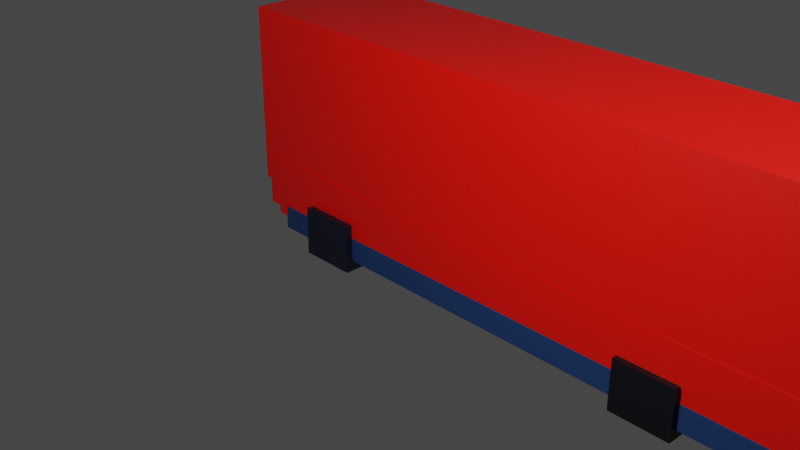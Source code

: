 # Source: horribleBus.blend  (saved by Blender 2.82.7; exported with 4.5.12 LTS)
import bpy
from mathutils import Matrix  # noqa: F401  (used for matrix-valued properties, if any)

bpy.ops.wm.read_factory_settings(use_empty=True)
scene = bpy.context.scene
scene.name = 'Scene'

# ---- collections
col_collection = bpy.data.collections.new('Collection'); scene.collection.children.link(col_collection)

# ---- materials (node trees are filled in below, after node groups)
mat_material = bpy.data.materials.new('Material')
mat_material.alpha_threshold = 0.0
mat_material.use_transparent_shadow = False
mat_material.line_color = (0.0, 0.0, 0.0, 1.0)
mat_material_006 = bpy.data.materials.new('Material.006')
mat_material_006.use_transparent_shadow = False
mat_material_005 = bpy.data.materials.new('Material.005')
mat_material_005.use_transparent_shadow = False
mat_material_002 = bpy.data.materials.new('Material.002')
mat_material_002.use_transparent_shadow = False
mat_material_001 = bpy.data.materials.new('Material.001')
mat_material_001.use_transparent_shadow = False
mat_material_004 = bpy.data.materials.new('Material.004')
mat_material_004.use_transparent_shadow = False
mat_material_003 = bpy.data.materials.new('Material.003')
mat_material_003.use_transparent_shadow = False
mat_material_007 = bpy.data.materials.new('Material.007')
mat_material_007.use_transparent_shadow = False
mat_material_008 = bpy.data.materials.new('Material.008')
mat_material_008.use_transparent_shadow = False

# ---- material node trees
mat_material.use_nodes = True; mat_material.node_tree.nodes.clear()
_N = mat_material.node_tree.nodes; _L = mat_material.node_tree.links
n0 = _N.new('ShaderNodeOutputMaterial'); n0.name = 'Material Output'; n0.location = (300, 300)
n1 = _N.new('ShaderNodeBsdfPrincipled'); n1.name = 'Principled BSDF'; n1.location = (10, 300)
n1.distribution = 'GGX'
n1.subsurface_method = 'BURLEY'
n1.inputs[0].default_value = (0.8, 0.003504, 0.0, 1.0)
n1.inputs[2].default_value = 0.4
n1.inputs[3].default_value = 1.45
n1.inputs[27].default_value = (0.0, 0.0, 0.0, 1.0)
n1.inputs[28].default_value = 1.0
_L.new(n1.outputs[0], n0.inputs[0])
n0.is_active_output = True
mat_material_006.use_nodes = True; mat_material_006.node_tree.nodes.clear()
_N = mat_material_006.node_tree.nodes; _L = mat_material_006.node_tree.links
n0 = _N.new('ShaderNodeOutputMaterial'); n0.name = 'Material Output'; n0.location = (300, 300)
n1 = _N.new('ShaderNodeBsdfPrincipled'); n1.name = 'Principled BSDF'; n1.location = (10, 300)
n1.distribution = 'GGX'
n1.subsurface_method = 'BURLEY'
n1.inputs[0].default_value = (0.01096, 0.03955, 0.1329, 1.0)
n1.inputs[3].default_value = 1.45
n1.inputs[27].default_value = (0.0, 0.0, 0.0, 1.0)
n1.inputs[28].default_value = 1.0
_L.new(n1.outputs[0], n0.inputs[0])
n0.is_active_output = True
mat_material_005.use_nodes = True; mat_material_005.node_tree.nodes.clear()
_N = mat_material_005.node_tree.nodes; _L = mat_material_005.node_tree.links
n0 = _N.new('ShaderNodeOutputMaterial'); n0.name = 'Material Output'; n0.location = (300, 300)
n1 = _N.new('ShaderNodeBsdfPrincipled'); n1.name = 'Principled BSDF'; n1.location = (10, 300)
n1.distribution = 'GGX'
n1.subsurface_method = 'BURLEY'
n1.inputs[0].default_value = (0.01109, 0.03959, 0.1329, 1.0)
n1.inputs[3].default_value = 1.45
n1.inputs[27].default_value = (0.0, 0.0, 0.0, 1.0)
n1.inputs[28].default_value = 1.0
_L.new(n1.outputs[0], n0.inputs[0])
n0.is_active_output = True
mat_material_002.use_nodes = True; mat_material_002.node_tree.nodes.clear()
_N = mat_material_002.node_tree.nodes; _L = mat_material_002.node_tree.links
n0 = _N.new('ShaderNodeOutputMaterial'); n0.name = 'Material Output'; n0.location = (300, 300)
n1 = _N.new('ShaderNodeBsdfPrincipled'); n1.name = 'Principled BSDF'; n1.location = (10, 300)
n1.distribution = 'GGX'
n1.subsurface_method = 'BURLEY'
n1.inputs[0].default_value = (0.001821, 0.0009106, 0.004777, 1.0)
n1.inputs[3].default_value = 1.45
n1.inputs[27].default_value = (0.0, 0.0, 0.0, 1.0)
n1.inputs[28].default_value = 1.0
_L.new(n1.outputs[0], n0.inputs[0])
n0.is_active_output = True
mat_material_001.use_nodes = True; mat_material_001.node_tree.nodes.clear()
_N = mat_material_001.node_tree.nodes; _L = mat_material_001.node_tree.links
n0 = _N.new('ShaderNodeOutputMaterial'); n0.name = 'Material Output'; n0.location = (300, 300)
n1 = _N.new('ShaderNodeBsdfPrincipled'); n1.name = 'Principled BSDF'; n1.location = (10, 300)
n1.distribution = 'GGX'
n1.subsurface_method = 'BURLEY'
n1.inputs[0].default_value = (0.005756, 0.005797, 0.02038, 1.0)
n1.inputs[3].default_value = 1.45
n1.inputs[27].default_value = (0.0, 0.0, 0.0, 1.0)
n1.inputs[28].default_value = 1.0
_L.new(n1.outputs[0], n0.inputs[0])
n0.is_active_output = True
mat_material_004.use_nodes = True; mat_material_004.node_tree.nodes.clear()
_N = mat_material_004.node_tree.nodes; _L = mat_material_004.node_tree.links
n0 = _N.new('ShaderNodeOutputMaterial'); n0.name = 'Material Output'; n0.location = (300, 300)
n1 = _N.new('ShaderNodeBsdfPrincipled'); n1.name = 'Principled BSDF'; n1.location = (10, 300)
n1.distribution = 'GGX'
n1.subsurface_method = 'BURLEY'
n1.inputs[0].default_value = (0.001821, 0.0009106, 0.004777, 1.0)
n1.inputs[3].default_value = 1.45
n1.inputs[27].default_value = (0.0, 0.0, 0.0, 1.0)
n1.inputs[28].default_value = 1.0
_L.new(n1.outputs[0], n0.inputs[0])
n0.is_active_output = True
mat_material_003.use_nodes = True; mat_material_003.node_tree.nodes.clear()
_N = mat_material_003.node_tree.nodes; _L = mat_material_003.node_tree.links
n0 = _N.new('ShaderNodeOutputMaterial'); n0.name = 'Material Output'; n0.location = (300, 300)
n1 = _N.new('ShaderNodeBsdfPrincipled'); n1.name = 'Principled BSDF'; n1.location = (10, 300)
n1.distribution = 'GGX'
n1.subsurface_method = 'BURLEY'
n1.inputs[0].default_value = (0.001821, 0.0009106, 0.004777, 1.0)
n1.inputs[3].default_value = 1.45
n1.inputs[27].default_value = (0.0, 0.0, 0.0, 1.0)
n1.inputs[28].default_value = 1.0
_L.new(n1.outputs[0], n0.inputs[0])
n0.is_active_output = True
mat_material_007.use_nodes = True; mat_material_007.node_tree.nodes.clear()
_N = mat_material_007.node_tree.nodes; _L = mat_material_007.node_tree.links
n0 = _N.new('ShaderNodeOutputMaterial'); n0.name = 'Material Output'; n0.location = (300, 300)
n1 = _N.new('ShaderNodeBsdfPrincipled'); n1.name = 'Principled BSDF'; n1.location = (10, 300)
n1.distribution = 'GGX'
n1.subsurface_method = 'BURLEY'
n1.inputs[0].default_value = (0.01096, 0.03955, 0.1329, 1.0)
n1.inputs[3].default_value = 1.45
n1.inputs[27].default_value = (0.0, 0.0, 0.0, 1.0)
n1.inputs[28].default_value = 1.0
_L.new(n1.outputs[0], n0.inputs[0])
n0.is_active_output = True
mat_material_008.use_nodes = True; mat_material_008.node_tree.nodes.clear()
_N = mat_material_008.node_tree.nodes; _L = mat_material_008.node_tree.links
n0 = _N.new('ShaderNodeOutputMaterial'); n0.name = 'Material Output'; n0.location = (300, 300)
n1 = _N.new('ShaderNodeBsdfPrincipled'); n1.name = 'Principled BSDF'; n1.location = (10, 300)
n1.distribution = 'GGX'
n1.subsurface_method = 'BURLEY'
n1.inputs[0].default_value = (0.7761, 0.7526, 0.8, 1.0)
n1.inputs[3].default_value = 1.45
n1.inputs[27].default_value = (0.0, 0.0, 0.0, 1.0)
n1.inputs[28].default_value = 1.0
_L.new(n1.outputs[0], n0.inputs[0])
n0.is_active_output = True

# ---- world
world_world = bpy.data.worlds.new('World'); scene.world = world_world
world_world.use_nodes = True; world_world.node_tree.nodes.clear()
_N = world_world.node_tree.nodes; _L = world_world.node_tree.links
n0 = _N.new('ShaderNodeOutputWorld'); n0.name = 'World Output'; n0.location = (300, 300)
n1 = _N.new('ShaderNodeBackground'); n1.name = 'Background'; n1.location = (10, 300)
n1.inputs[0].default_value = (0.05088, 0.05088, 0.05088, 1.0)
_L.new(n1.outputs[0], n0.inputs[0])
n0.is_active_output = True
world_world.color = (0.05088, 0.05088, 0.05088)
world_world.use_sun_shadow = False
world_world.sun_shadow_jitter_overblur = 0.0

# ---- cameras
cam_camera = bpy.data.cameras.new('Camera')
cam_camera.clip_end = 100.0
cam_camera.ortho_scale = 7.314
cam_camera_001 = bpy.data.cameras.new('Camera.001')
cam_camera_001.clip_end = 100.0
cam_camera_001.ortho_scale = 7.314

# ---- lights
light_light = bpy.data.lights.new('Light', 'POINT')
light_light.transmission_factor = 0.0
light_light.energy = 1000.0
light_light.shadow_soft_size = 0.1
light_light.shadow_maximum_resolution = 0.006
light_light.use_absolute_resolution = True
light_light_001 = bpy.data.lights.new('Light.001', 'POINT')
light_light_001.transmission_factor = 0.0
light_light_001.energy = 1000.0
light_light_001.shadow_soft_size = 0.1
light_light_001.shadow_maximum_resolution = 0.006
light_light_001.use_absolute_resolution = True

# ---- meshes
me_cube = bpy.data.meshes.new('Cube')
me_cube.from_pydata([(1.0, 1.0, 1.0), (1.0, 1.0, -1.0), (1.0, -1.006, 1.005), (1.002, -1.0, -1.005), (-1.0, 1.0, 1.0), (-1.0, 1.0, -1.0), (-1.0, -1.006, 1.005), (-1.002, -1.0, -1.005)], [], [(0, 4, 6, 2), (3, 2, 6, 7), (7, 6, 4, 5), (5, 1, 3, 7), (1, 0, 2, 3), (5, 4, 0, 1)])
_uv = me_cube.uv_layers.new(name='UVMap')
_uv.uv.foreach_set('vector', [0.625, 0.5, 0.875, 0.5, 0.875, 0.75, 0.625, 0.75, 0.375, 0.75, 0.625, 0.75, 0.625, 1.0, 0.375, 1.0, 0.375, 0.0, 0.625, 0.0, 0.625, 0.25, 0.375, 0.25, 0.125, 0.5, 0.375, 0.5, 0.375, 0.75, 0.125, 0.75, 0.375, 0.5, 0.625, 0.5, 0.625, 0.75, 0.375, 0.75, 0.375, 0.25, 0.625, 0.25, 0.625, 0.5, 0.375, 0.5])
me_cube.materials.append(mat_material)
me_cube.use_remesh_preserve_volume = False
me_cube.use_remesh_preserve_attributes = False
me_cube.use_mirror_vertex_groups = False
me_cube.update()
me_cube_001 = bpy.data.meshes.new('Cube.001')
me_cube_001.from_pydata([(-1.0, -1.0, -1.0), (-1.0, -1.0, 1.0), (-1.0, 1.0, -1.0), (-1.0, 1.0, 1.0), (1.0, -1.0, -1.0), (1.0, -1.0, 1.0), (1.0, 1.0, -1.0), (1.0, 1.0, 1.0)], [], [(0, 1, 3, 2), (2, 3, 7, 6), (6, 7, 5, 4), (4, 5, 1, 0), (2, 6, 4, 0), (7, 3, 1, 5)])
_uv = me_cube_001.uv_layers.new(name='UVMap')
_uv.uv.foreach_set('vector', [0.375, 0.0, 0.625, 0.0, 0.625, 0.25, 0.375, 0.25, 0.375, 0.25, 0.625, 0.25, 0.625, 0.5, 0.375, 0.5, 0.375, 0.5, 0.625, 0.5, 0.625, 0.75, 0.375, 0.75, 0.375, 0.75, 0.625, 0.75, 0.625, 1.0, 0.375, 1.0, 0.125, 0.5, 0.375, 0.5, 0.375, 0.75, 0.125, 0.75, 0.625, 0.5, 0.875, 0.5, 0.875, 0.75, 0.625, 0.75])
me_cube_001.materials.append(mat_material_006)
me_cube_001.use_remesh_fix_poles = True
me_cube_001.use_remesh_preserve_attributes = False
me_cube_001.use_mirror_vertex_groups = False
me_cube_001.update()
me_cube_004 = bpy.data.meshes.new('Cube.004')
me_cube_004.from_pydata([(1.0, 1.0, 1.0), (1.0, 1.0, -1.0), (1.0, -1.006, 1.005), (1.002, -1.0, -1.005), (-1.0, 1.0, 1.0), (-1.0, 1.0, -1.0), (-1.0, -1.006, 1.005), (-1.002, -1.0, -1.005)], [], [(0, 4, 6, 2), (3, 2, 6, 7), (7, 6, 4, 5), (5, 1, 3, 7), (1, 0, 2, 3), (5, 4, 0, 1)])
_uv = me_cube_004.uv_layers.new(name='UVMap')
_uv.uv.foreach_set('vector', [0.625, 0.5, 0.875, 0.5, 0.875, 0.75, 0.625, 0.75, 0.375, 0.75, 0.625, 0.75, 0.625, 1.0, 0.375, 1.0, 0.375, 0.0, 0.625, 0.0, 0.625, 0.25, 0.375, 0.25, 0.125, 0.5, 0.375, 0.5, 0.375, 0.75, 0.125, 0.75, 0.375, 0.5, 0.625, 0.5, 0.625, 0.75, 0.375, 0.75, 0.375, 0.25, 0.625, 0.25, 0.625, 0.5, 0.375, 0.5])
me_cube_004.materials.append(mat_material)
me_cube_004.use_remesh_preserve_volume = False
me_cube_004.use_remesh_preserve_attributes = False
me_cube_004.use_mirror_vertex_groups = False
me_cube_004.update()
me_cube_005 = bpy.data.meshes.new('Cube.005')
me_cube_005.from_pydata([(1.0, 1.0, 1.0), (1.0, 1.0, -1.0), (1.0, -1.006, 1.005), (1.002, -1.0, -1.005), (-1.0, 1.0, 1.0), (-1.0, 1.0, -1.0), (-1.0, -1.006, 1.005), (-1.002, -1.0, -1.005)], [], [(0, 4, 6, 2), (3, 2, 6, 7), (7, 6, 4, 5), (5, 1, 3, 7), (1, 0, 2, 3), (5, 4, 0, 1)])
_uv = me_cube_005.uv_layers.new(name='UVMap')
_uv.uv.foreach_set('vector', [0.625, 0.5, 0.875, 0.5, 0.875, 0.75, 0.625, 0.75, 0.375, 0.75, 0.625, 0.75, 0.625, 1.0, 0.375, 1.0, 0.375, 0.0, 0.625, 0.0, 0.625, 0.25, 0.375, 0.25, 0.125, 0.5, 0.375, 0.5, 0.375, 0.75, 0.125, 0.75, 0.375, 0.5, 0.625, 0.5, 0.625, 0.75, 0.375, 0.75, 0.375, 0.25, 0.625, 0.25, 0.625, 0.5, 0.375, 0.5])
me_cube_005.materials.append(mat_material)
me_cube_005.use_remesh_preserve_volume = False
me_cube_005.use_remesh_preserve_attributes = False
me_cube_005.use_mirror_vertex_groups = False
me_cube_005.update()
me_cube_006 = bpy.data.meshes.new('Cube.006')
me_cube_006.from_pydata([(1.0, 1.0, 1.0), (1.0, 1.0, -1.0), (1.0, -1.006, 1.005), (1.002, -1.0, -1.005), (-1.0, 1.0, 1.0), (-1.0, 1.0, -1.0), (-1.0, -1.006, 1.005), (-1.002, -1.0, -1.005)], [], [(0, 4, 6, 2), (3, 2, 6, 7), (7, 6, 4, 5), (5, 1, 3, 7), (1, 0, 2, 3), (5, 4, 0, 1)])
_uv = me_cube_006.uv_layers.new(name='UVMap')
_uv.uv.foreach_set('vector', [0.625, 0.5, 0.875, 0.5, 0.875, 0.75, 0.625, 0.75, 0.375, 0.75, 0.625, 0.75, 0.625, 1.0, 0.375, 1.0, 0.375, 0.0, 0.625, 0.0, 0.625, 0.25, 0.375, 0.25, 0.125, 0.5, 0.375, 0.5, 0.375, 0.75, 0.125, 0.75, 0.375, 0.5, 0.625, 0.5, 0.625, 0.75, 0.375, 0.75, 0.375, 0.25, 0.625, 0.25, 0.625, 0.5, 0.375, 0.5])
me_cube_006.materials.append(mat_material_005)
me_cube_006.use_remesh_preserve_volume = False
me_cube_006.use_remesh_preserve_attributes = False
me_cube_006.use_mirror_vertex_groups = False
me_cube_006.update()
me_cube_007 = bpy.data.meshes.new('Cube.007')
me_cube_007.from_pydata([(-1.0, -1.0, -1.0), (-1.0, -1.0, 1.0), (-1.0, 1.0, -1.0), (-1.0, 1.0, 1.0), (1.0, -1.0, -1.0), (1.0, -1.0, 1.0), (1.0, 1.0, -1.0), (1.0, 1.0, 1.0)], [], [(0, 1, 3, 2), (2, 3, 7, 6), (6, 7, 5, 4), (4, 5, 1, 0), (2, 6, 4, 0), (7, 3, 1, 5)])
_uv = me_cube_007.uv_layers.new(name='UVMap')
_uv.uv.foreach_set('vector', [0.375, 0.0, 0.625, 0.0, 0.625, 0.25, 0.375, 0.25, 0.375, 0.25, 0.625, 0.25, 0.625, 0.5, 0.375, 0.5, 0.375, 0.5, 0.625, 0.5, 0.625, 0.75, 0.375, 0.75, 0.375, 0.75, 0.625, 0.75, 0.625, 1.0, 0.375, 1.0, 0.125, 0.5, 0.375, 0.5, 0.375, 0.75, 0.125, 0.75, 0.625, 0.5, 0.875, 0.5, 0.875, 0.75, 0.625, 0.75])
me_cube_007.materials.append(mat_material_002)
me_cube_007.use_remesh_fix_poles = True
me_cube_007.use_remesh_preserve_attributes = False
me_cube_007.use_mirror_vertex_groups = False
me_cube_007.update()
me_cube_008 = bpy.data.meshes.new('Cube.008')
me_cube_008.from_pydata([(-1.0, -1.0, -1.0), (-1.0, -1.0, 1.0), (-1.0, 1.0, -1.0), (-1.0, 1.0, 1.0), (1.0, -1.0, -1.0), (1.0, -1.0, 1.0), (1.0, 1.0, -1.0), (1.0, 1.0, 1.0)], [], [(0, 1, 3, 2), (2, 3, 7, 6), (6, 7, 5, 4), (4, 5, 1, 0), (2, 6, 4, 0), (7, 3, 1, 5)])
_uv = me_cube_008.uv_layers.new(name='UVMap')
_uv.uv.foreach_set('vector', [0.375, 0.0, 0.625, 0.0, 0.625, 0.25, 0.375, 0.25, 0.375, 0.25, 0.625, 0.25, 0.625, 0.5, 0.375, 0.5, 0.375, 0.5, 0.625, 0.5, 0.625, 0.75, 0.375, 0.75, 0.375, 0.75, 0.625, 0.75, 0.625, 1.0, 0.375, 1.0, 0.125, 0.5, 0.375, 0.5, 0.375, 0.75, 0.125, 0.75, 0.625, 0.5, 0.875, 0.5, 0.875, 0.75, 0.625, 0.75])
me_cube_008.materials.append(mat_material_001)
me_cube_008.use_remesh_fix_poles = True
me_cube_008.use_remesh_preserve_attributes = False
me_cube_008.use_mirror_vertex_groups = False
me_cube_008.update()
me_cube_009 = bpy.data.meshes.new('Cube.009')
me_cube_009.from_pydata([(-1.0, -1.0, -1.0), (-1.0, -1.0, 1.0), (-1.0, 1.0, -1.0), (-1.0, 1.0, 1.0), (1.0, -1.0, -1.0), (1.0, -1.0, 1.0), (1.0, 1.0, -1.0), (1.0, 1.0, 1.0)], [], [(0, 1, 3, 2), (2, 3, 7, 6), (6, 7, 5, 4), (4, 5, 1, 0), (2, 6, 4, 0), (7, 3, 1, 5)])
_uv = me_cube_009.uv_layers.new(name='UVMap')
_uv.uv.foreach_set('vector', [0.375, 0.0, 0.625, 0.0, 0.625, 0.25, 0.375, 0.25, 0.375, 0.25, 0.625, 0.25, 0.625, 0.5, 0.375, 0.5, 0.375, 0.5, 0.625, 0.5, 0.625, 0.75, 0.375, 0.75, 0.375, 0.75, 0.625, 0.75, 0.625, 1.0, 0.375, 1.0, 0.125, 0.5, 0.375, 0.5, 0.375, 0.75, 0.125, 0.75, 0.625, 0.5, 0.875, 0.5, 0.875, 0.75, 0.625, 0.75])
me_cube_009.materials.append(mat_material_004)
me_cube_009.use_remesh_fix_poles = True
me_cube_009.use_remesh_preserve_attributes = False
me_cube_009.use_mirror_vertex_groups = False
me_cube_009.update()
me_cube_011 = bpy.data.meshes.new('Cube.011')
me_cube_011.from_pydata([(-1.0, -1.0, -1.0), (-1.0, -1.0, 1.0), (-1.0, 1.0, -1.0), (-1.0, 1.0, 1.0), (1.0, -1.0, -1.0), (1.0, -1.0, 1.0), (1.0, 1.0, -1.0), (1.0, 1.0, 1.0)], [], [(0, 1, 3, 2), (2, 3, 7, 6), (6, 7, 5, 4), (4, 5, 1, 0), (2, 6, 4, 0), (7, 3, 1, 5)])
_uv = me_cube_011.uv_layers.new(name='UVMap')
_uv.uv.foreach_set('vector', [0.375, 0.0, 0.625, 0.0, 0.625, 0.25, 0.375, 0.25, 0.375, 0.25, 0.625, 0.25, 0.625, 0.5, 0.375, 0.5, 0.375, 0.5, 0.625, 0.5, 0.625, 0.75, 0.375, 0.75, 0.375, 0.75, 0.625, 0.75, 0.625, 1.0, 0.375, 1.0, 0.125, 0.5, 0.375, 0.5, 0.375, 0.75, 0.125, 0.75, 0.625, 0.5, 0.875, 0.5, 0.875, 0.75, 0.625, 0.75])
me_cube_011.materials.append(mat_material_003)
me_cube_011.use_remesh_fix_poles = True
me_cube_011.use_remesh_preserve_attributes = False
me_cube_011.use_mirror_vertex_groups = False
me_cube_011.update()
me_cube_012 = bpy.data.meshes.new('Cube.012')
me_cube_012.from_pydata([(-1.0, -1.0, -1.0), (-1.0, -1.0, 1.0), (-1.0, 1.0, -1.0), (-1.0, 1.0, 1.0), (1.0, -1.0, -1.0), (1.0, -1.0, 1.0), (1.0, 1.0, -1.0), (1.0, 1.0, 1.0)], [], [(0, 1, 3, 2), (2, 3, 7, 6), (6, 7, 5, 4), (4, 5, 1, 0), (2, 6, 4, 0), (7, 3, 1, 5)])
_uv = me_cube_012.uv_layers.new(name='UVMap')
_uv.uv.foreach_set('vector', [0.375, 0.0, 0.625, 0.0, 0.625, 0.25, 0.375, 0.25, 0.375, 0.25, 0.625, 0.25, 0.625, 0.5, 0.375, 0.5, 0.375, 0.5, 0.625, 0.5, 0.625, 0.75, 0.375, 0.75, 0.375, 0.75, 0.625, 0.75, 0.625, 1.0, 0.375, 1.0, 0.125, 0.5, 0.375, 0.5, 0.375, 0.75, 0.125, 0.75, 0.625, 0.5, 0.875, 0.5, 0.875, 0.75, 0.625, 0.75])
me_cube_012.materials.append(mat_material_007)
me_cube_012.use_remesh_fix_poles = True
me_cube_012.use_remesh_preserve_attributes = False
me_cube_012.use_mirror_vertex_groups = False
me_cube_012.update()
me_plane = bpy.data.meshes.new('Plane')
me_plane.from_pydata([(-1.0, -1.0, 0.0), (1.0, -1.0, 0.0), (-1.0, 1.0, 0.0), (1.0, 1.0, 0.0)], [], [(0, 1, 3, 2)])
_uv = me_plane.uv_layers.new(name='UVMap')
_uv.uv.foreach_set('vector', [0.0, 0.0, 1.0, 0.0, 1.0, 1.0, 0.0, 1.0])
me_plane.materials.append(mat_material_008)
me_plane.use_remesh_fix_poles = True
me_plane.use_remesh_preserve_attributes = False
me_plane.use_mirror_vertex_groups = False
me_plane.update()
me_plane_001 = bpy.data.meshes.new('Plane.001')
me_plane_001.from_pydata([(-1.0, -1.0, 0.0), (1.0, -1.0, 0.0), (-1.0, 1.0, 0.0), (1.0, 1.0, 0.0)], [], [(0, 1, 3, 2)])
_uv = me_plane_001.uv_layers.new(name='UVMap')
_uv.uv.foreach_set('vector', [0.0, 0.0, 1.0, 0.0, 1.0, 1.0, 0.0, 1.0])
me_plane_001.use_remesh_fix_poles = True
me_plane_001.use_remesh_preserve_attributes = False
me_plane_001.use_mirror_vertex_groups = False
me_plane_001.update()

# ---- objects
ob_cube = bpy.data.objects.new('Cube', me_cube)
ob_light = bpy.data.objects.new('Light', light_light)
ob_camera = bpy.data.objects.new('Camera', cam_camera)
ob_cube_001 = bpy.data.objects.new('Cube.001', me_cube_001)
ob_cube_003 = bpy.data.objects.new('Cube.003', me_cube_004)
ob_cube_002 = bpy.data.objects.new('Cube.002', me_cube_005)
ob_cube_004 = bpy.data.objects.new('Cube.004', me_cube_006)
ob_cube_005 = bpy.data.objects.new('Cube.005', me_cube_007)
ob_cube_006 = bpy.data.objects.new('Cube.006', me_cube_008)
ob_cube_007 = bpy.data.objects.new('Cube.007', me_cube_009)
ob_cube_009 = bpy.data.objects.new('Cube.009', me_cube_011)
ob_cube_008 = bpy.data.objects.new('Cube.008', me_cube_012)
ob_light_001 = bpy.data.objects.new('Light.001', light_light_001)
ob_camera_001 = bpy.data.objects.new('Camera.001', cam_camera_001)
ob_plane = bpy.data.objects.new('Plane', me_plane)
ob_plane_001 = bpy.data.objects.new('Plane.001', me_plane_001)

# ---- transforms, parenting, visibility, modifiers, constraints
ob_cube.location = (0.0, 1.057, 0.0)
ob_cube.scale = (3.917, 0.8719, 1.169)
ob_cube.lock_rotations_4d = False
ob_cube.empty_display_type = 'ARROWS'
ob_cube.lineart.crease_threshold = 0.0
ob_light.location = (4.076, 1.005, 5.904)
ob_light.rotation_euler = (0.6503, 0.05522, 1.866)
ob_light.lock_rotations_4d = False
ob_light.empty_display_type = 'ARROWS'
ob_light.color = (0.0, 0.0, 0.0, 0.0)
ob_light.lineart.crease_threshold = 0.0
ob_camera.location = (7.359, -7.983, 4.958)
ob_camera.rotation_euler = (1.109, 0.0, 0.8149)
ob_camera.scale = (1.172, 1.032, 1.125)
ob_camera.lock_rotations_4d = False
ob_camera.empty_display_type = 'ARROWS'
ob_camera.color = (0.0, 0.0, 0.0, 0.0)
ob_camera.display_type = 'WIRE'
ob_camera.lineart.crease_threshold = 0.0
ob_cube_001.location = (4.038, 1.002, 0.8926)
ob_cube_001.scale = (0.1599, 0.4149, 0.2007)
ob_cube_001.lineart.crease_threshold = 0.0
ob_cube_003.location = (0.4496, 1.049, -1.172)
ob_cube_003.scale = (4.277, 0.8719, 0.3432)
ob_cube_003.lock_rotations_4d = False
ob_cube_003.empty_display_type = 'ARROWS'
ob_cube_003.lineart.crease_threshold = 0.0
ob_cube_002.location = (0.5135, 1.055, -1.481)
ob_cube_002.scale = (4.184, 0.8719, 0.1473)
ob_cube_002.lock_rotations_4d = False
ob_cube_002.empty_display_type = 'ARROWS'
ob_cube_002.lineart.crease_threshold = 0.0
ob_cube_004.location = (0.4059, 1.05, -1.637)
ob_cube_004.scale = (3.917, 0.8719, 0.1595)
ob_cube_004.lock_rotations_4d = False
ob_cube_004.empty_display_type = 'ARROWS'
ob_cube_004.lineart.crease_threshold = 0.0
ob_cube_005.location = (2.306, 0.301, -1.602)
ob_cube_005.scale = (0.3868, 0.1989, 0.3254)
ob_cube_005.lineart.crease_threshold = 0.0
ob_cube_006.location = (-2.57, 0.2788, -1.612)
ob_cube_006.scale = (0.3868, 0.1989, 0.3254)
ob_cube_006.lineart.crease_threshold = 0.0
ob_cube_007.location = (-2.579, 1.79, -1.664)
ob_cube_007.scale = (0.3868, 0.1989, 0.3254)
ob_cube_007.lineart.crease_threshold = 0.0
ob_cube_009.location = (2.264, 1.811, -1.64)
ob_cube_009.scale = (0.3868, 0.1989, 0.3254)
ob_cube_009.lineart.crease_threshold = 0.0
ob_cube_008.location = (4.038, 1.002, -0.5761)
ob_cube_008.scale = (0.1599, 0.4149, 0.2007)
ob_cube_008.lineart.crease_threshold = 0.0
ob_light_001.location = (1.404, -4.61, 2.762)
ob_light_001.rotation_euler = (0.6503, 0.05522, 1.866)
ob_light_001.lock_rotations_4d = False
ob_light_001.empty_display_type = 'ARROWS'
ob_light_001.color = (0.0, 0.0, 0.0, 0.0)
ob_light_001.lineart.crease_threshold = 0.0
ob_camera_001.location = (4.687, -13.6, 1.817)
ob_camera_001.rotation_euler = (1.109, 0.0, 0.8149)
ob_camera_001.scale = (1.172, 1.032, 1.125)
ob_camera_001.lock_rotations_4d = False
ob_camera_001.empty_display_type = 'ARROWS'
ob_camera_001.color = (0.0, 0.0, 0.0, 0.0)
ob_camera_001.display_type = 'WIRE'
ob_camera_001.lineart.crease_threshold = 0.0
ob_plane.location = (4.817, 0.5532, -1.156)
ob_plane.rotation_euler = (-5.028, -0.02379, 1.394)
ob_plane.scale = (0.1842, 0.1842, 0.1842)
ob_plane.lineart.crease_threshold = 0.0
ob_plane_001.location = (4.818, 1.611, -1.168)
ob_plane_001.rotation_euler = (-5.028, -0.02379, 1.394)
ob_plane_001.scale = (0.1842, 0.1842, 0.1842)
ob_plane_001.lineart.crease_threshold = 0.0

# ---- collection membership
col_collection.objects.link(ob_cube)
col_collection.objects.link(ob_light)
col_collection.objects.link(ob_camera)
col_collection.objects.link(ob_cube_001)
col_collection.objects.link(ob_cube_003)
col_collection.objects.link(ob_cube_002)
col_collection.objects.link(ob_cube_004)
col_collection.objects.link(ob_cube_005)
col_collection.objects.link(ob_cube_006)
col_collection.objects.link(ob_cube_007)
col_collection.objects.link(ob_cube_009)
col_collection.objects.link(ob_cube_008)
col_collection.objects.link(ob_light_001)
col_collection.objects.link(ob_camera_001)
col_collection.objects.link(ob_plane)
col_collection.objects.link(ob_plane_001)

# ---- scene / render settings (as saved in the file)
scene.camera = ob_camera
scene.frame_start = 1; scene.frame_end = 250; scene.frame_set(232)
scene.render.engine = 'BLENDER_EEVEE_NEXT'
scene.cycles.use_denoising = False
scene.cycles.samples = 128
scene.cycles.sampling_pattern = 'TABULATED_SOBOL'
scene.cycles.use_adaptive_sampling = False
scene.cycles.use_light_tree = False
scene.view_settings.view_transform = 'Filmic'
bpy.context.view_layer.update()
